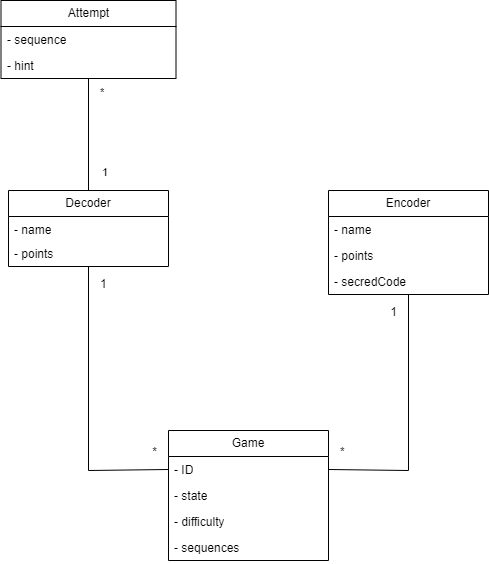

The diagram above was exported from draw.io. Its source (the exported page's mxGraphModel, read from the mxfile embedded in the PNG):
<mxGraphModel dx="1434" dy="836" grid="1" gridSize="10" guides="1" tooltips="1" connect="1" arrows="1" fold="1" page="1" pageScale="1" pageWidth="850" pageHeight="1100" math="0" shadow="0">
  <root>
    <mxCell id="0" />
    <mxCell id="1" parent="0" />
    <mxCell id="M4xrblB4g5WBxaB9cq_x-1" value="Encoder" style="swimlane;fontStyle=0;childLayout=stackLayout;horizontal=1;startSize=26;fillColor=none;horizontalStack=0;resizeParent=1;resizeParentMax=0;resizeLast=0;collapsible=1;marginBottom=0;whiteSpace=wrap;html=1;" parent="1" vertex="1">
      <mxGeometry x="520" y="320" width="160" height="104" as="geometry" />
    </mxCell>
    <mxCell id="M4xrblB4g5WBxaB9cq_x-2" value="- name" style="text;strokeColor=none;fillColor=none;align=left;verticalAlign=top;spacingLeft=4;spacingRight=4;overflow=hidden;rotatable=0;points=[[0,0.5],[1,0.5]];portConstraint=eastwest;whiteSpace=wrap;html=1;" parent="M4xrblB4g5WBxaB9cq_x-1" vertex="1">
      <mxGeometry y="26" width="160" height="26" as="geometry" />
    </mxCell>
    <mxCell id="M4xrblB4g5WBxaB9cq_x-3" value="- points" style="text;strokeColor=none;fillColor=none;align=left;verticalAlign=top;spacingLeft=4;spacingRight=4;overflow=hidden;rotatable=0;points=[[0,0.5],[1,0.5]];portConstraint=eastwest;whiteSpace=wrap;html=1;" parent="M4xrblB4g5WBxaB9cq_x-1" vertex="1">
      <mxGeometry y="52" width="160" height="26" as="geometry" />
    </mxCell>
    <mxCell id="M4xrblB4g5WBxaB9cq_x-4" value="- secredCode" style="text;strokeColor=none;fillColor=none;align=left;verticalAlign=top;spacingLeft=4;spacingRight=4;overflow=hidden;rotatable=0;points=[[0,0.5],[1,0.5]];portConstraint=eastwest;whiteSpace=wrap;html=1;" parent="M4xrblB4g5WBxaB9cq_x-1" vertex="1">
      <mxGeometry y="78" width="160" height="26" as="geometry" />
    </mxCell>
    <mxCell id="M4xrblB4g5WBxaB9cq_x-5" value="Decoder" style="swimlane;fontStyle=0;childLayout=stackLayout;horizontal=1;startSize=26;fillColor=none;horizontalStack=0;resizeParent=1;resizeParentMax=0;resizeLast=0;collapsible=1;marginBottom=0;whiteSpace=wrap;html=1;" parent="1" vertex="1">
      <mxGeometry x="200" y="320" width="160" height="76" as="geometry" />
    </mxCell>
    <mxCell id="M4xrblB4g5WBxaB9cq_x-6" value="- name" style="text;strokeColor=none;fillColor=none;align=left;verticalAlign=top;spacingLeft=4;spacingRight=4;overflow=hidden;rotatable=0;points=[[0,0.5],[1,0.5]];portConstraint=eastwest;whiteSpace=wrap;html=1;" parent="M4xrblB4g5WBxaB9cq_x-5" vertex="1">
      <mxGeometry y="26" width="160" height="24" as="geometry" />
    </mxCell>
    <mxCell id="M4xrblB4g5WBxaB9cq_x-7" value="- points" style="text;strokeColor=none;fillColor=none;align=left;verticalAlign=top;spacingLeft=4;spacingRight=4;overflow=hidden;rotatable=0;points=[[0,0.5],[1,0.5]];portConstraint=eastwest;whiteSpace=wrap;html=1;" parent="M4xrblB4g5WBxaB9cq_x-5" vertex="1">
      <mxGeometry y="50" width="160" height="26" as="geometry" />
    </mxCell>
    <mxCell id="M4xrblB4g5WBxaB9cq_x-9" value="Game" style="swimlane;fontStyle=0;childLayout=stackLayout;horizontal=1;startSize=26;fillColor=none;horizontalStack=0;resizeParent=1;resizeParentMax=0;resizeLast=0;collapsible=1;marginBottom=0;whiteSpace=wrap;html=1;" parent="1" vertex="1">
      <mxGeometry x="360" y="560" width="160" height="130" as="geometry" />
    </mxCell>
    <mxCell id="M4xrblB4g5WBxaB9cq_x-10" value="- ID" style="text;strokeColor=none;fillColor=none;align=left;verticalAlign=top;spacingLeft=4;spacingRight=4;overflow=hidden;rotatable=0;points=[[0,0.5],[1,0.5]];portConstraint=eastwest;whiteSpace=wrap;html=1;" parent="M4xrblB4g5WBxaB9cq_x-9" vertex="1">
      <mxGeometry y="26" width="160" height="26" as="geometry" />
    </mxCell>
    <mxCell id="M4xrblB4g5WBxaB9cq_x-11" value="- state" style="text;strokeColor=none;fillColor=none;align=left;verticalAlign=top;spacingLeft=4;spacingRight=4;overflow=hidden;rotatable=0;points=[[0,0.5],[1,0.5]];portConstraint=eastwest;whiteSpace=wrap;html=1;" parent="M4xrblB4g5WBxaB9cq_x-9" vertex="1">
      <mxGeometry y="52" width="160" height="26" as="geometry" />
    </mxCell>
    <mxCell id="Z6eYnivgh-2TaofB75U0-2" value="- difficulty" style="text;strokeColor=none;fillColor=none;align=left;verticalAlign=top;spacingLeft=4;spacingRight=4;overflow=hidden;rotatable=0;points=[[0,0.5],[1,0.5]];portConstraint=eastwest;whiteSpace=wrap;html=1;" parent="M4xrblB4g5WBxaB9cq_x-9" vertex="1">
      <mxGeometry y="78" width="160" height="26" as="geometry" />
    </mxCell>
    <mxCell id="3QMlb2VVYqPLBX-GX4cm-1" value="- sequences" style="text;strokeColor=none;fillColor=none;align=left;verticalAlign=top;spacingLeft=4;spacingRight=4;overflow=hidden;rotatable=0;points=[[0,0.5],[1,0.5]];portConstraint=eastwest;whiteSpace=wrap;html=1;" vertex="1" parent="M4xrblB4g5WBxaB9cq_x-9">
      <mxGeometry y="104" width="160" height="26" as="geometry" />
    </mxCell>
    <mxCell id="M4xrblB4g5WBxaB9cq_x-15" value="" style="endArrow=none;html=1;rounded=0;entryX=0;entryY=0.5;entryDx=0;entryDy=0;" parent="1" source="M4xrblB4g5WBxaB9cq_x-5" target="M4xrblB4g5WBxaB9cq_x-10" edge="1">
      <mxGeometry relative="1" as="geometry">
        <mxPoint x="325" y="600" as="sourcePoint" />
        <mxPoint x="485" y="600" as="targetPoint" />
        <Array as="points">
          <mxPoint x="280" y="600" />
        </Array>
      </mxGeometry>
    </mxCell>
    <mxCell id="M4xrblB4g5WBxaB9cq_x-16" value="1" style="resizable=0;html=1;whiteSpace=wrap;align=left;verticalAlign=bottom;" parent="M4xrblB4g5WBxaB9cq_x-15" connectable="0" vertex="1">
      <mxGeometry x="-1" relative="1" as="geometry">
        <mxPoint x="10" y="26" as="offset" />
      </mxGeometry>
    </mxCell>
    <mxCell id="M4xrblB4g5WBxaB9cq_x-17" value="*" style="resizable=0;html=1;whiteSpace=wrap;align=right;verticalAlign=bottom;" parent="M4xrblB4g5WBxaB9cq_x-15" connectable="0" vertex="1">
      <mxGeometry x="1" relative="1" as="geometry">
        <mxPoint x="-10" y="-9" as="offset" />
      </mxGeometry>
    </mxCell>
    <mxCell id="M4xrblB4g5WBxaB9cq_x-18" value="" style="endArrow=none;html=1;rounded=0;exitX=1;exitY=0.5;exitDx=0;exitDy=0;" parent="1" source="M4xrblB4g5WBxaB9cq_x-10" target="M4xrblB4g5WBxaB9cq_x-1" edge="1">
      <mxGeometry relative="1" as="geometry">
        <mxPoint x="325" y="600" as="sourcePoint" />
        <mxPoint x="485" y="600" as="targetPoint" />
        <Array as="points">
          <mxPoint x="600" y="600" />
        </Array>
      </mxGeometry>
    </mxCell>
    <mxCell id="M4xrblB4g5WBxaB9cq_x-19" value="*" style="resizable=0;html=1;whiteSpace=wrap;align=left;verticalAlign=bottom;" parent="M4xrblB4g5WBxaB9cq_x-18" connectable="0" vertex="1">
      <mxGeometry x="-1" relative="1" as="geometry">
        <mxPoint x="10" y="-9" as="offset" />
      </mxGeometry>
    </mxCell>
    <mxCell id="M4xrblB4g5WBxaB9cq_x-20" value="1" style="resizable=0;html=1;whiteSpace=wrap;align=right;verticalAlign=bottom;" parent="M4xrblB4g5WBxaB9cq_x-18" connectable="0" vertex="1">
      <mxGeometry x="1" relative="1" as="geometry">
        <mxPoint x="-10" y="26" as="offset" />
      </mxGeometry>
    </mxCell>
    <mxCell id="Z6eYnivgh-2TaofB75U0-3" value="Attempt" style="swimlane;fontStyle=0;childLayout=stackLayout;horizontal=1;startSize=26;fillColor=none;horizontalStack=0;resizeParent=1;resizeParentMax=0;resizeLast=0;collapsible=1;marginBottom=0;whiteSpace=wrap;html=1;" parent="1" vertex="1">
      <mxGeometry x="192.5" y="130" width="175" height="78" as="geometry" />
    </mxCell>
    <mxCell id="Z6eYnivgh-2TaofB75U0-4" value="- sequence" style="text;strokeColor=none;fillColor=none;align=left;verticalAlign=top;spacingLeft=4;spacingRight=4;overflow=hidden;rotatable=0;points=[[0,0.5],[1,0.5]];portConstraint=eastwest;whiteSpace=wrap;html=1;" parent="Z6eYnivgh-2TaofB75U0-3" vertex="1">
      <mxGeometry y="26" width="175" height="26" as="geometry" />
    </mxCell>
    <mxCell id="Z6eYnivgh-2TaofB75U0-5" value="- hint" style="text;strokeColor=none;fillColor=none;align=left;verticalAlign=top;spacingLeft=4;spacingRight=4;overflow=hidden;rotatable=0;points=[[0,0.5],[1,0.5]];portConstraint=eastwest;whiteSpace=wrap;html=1;" parent="Z6eYnivgh-2TaofB75U0-3" vertex="1">
      <mxGeometry y="52" width="175" height="26" as="geometry" />
    </mxCell>
    <mxCell id="Z6eYnivgh-2TaofB75U0-7" value="" style="endArrow=none;html=1;edgeStyle=orthogonalEdgeStyle;rounded=0;entryX=0.5;entryY=0;entryDx=0;entryDy=0;" parent="1" source="Z6eYnivgh-2TaofB75U0-3" target="M4xrblB4g5WBxaB9cq_x-5" edge="1">
      <mxGeometry relative="1" as="geometry">
        <mxPoint x="320" y="430" as="sourcePoint" />
        <mxPoint x="480" y="430" as="targetPoint" />
      </mxGeometry>
    </mxCell>
    <mxCell id="Z6eYnivgh-2TaofB75U0-8" value="*" style="edgeLabel;resizable=0;html=1;align=left;verticalAlign=bottom;" parent="Z6eYnivgh-2TaofB75U0-7" connectable="0" vertex="1">
      <mxGeometry x="-1" relative="1" as="geometry">
        <mxPoint x="10" y="22" as="offset" />
      </mxGeometry>
    </mxCell>
    <mxCell id="Z6eYnivgh-2TaofB75U0-9" value="1" style="edgeLabel;resizable=0;html=1;align=right;verticalAlign=bottom;" parent="Z6eYnivgh-2TaofB75U0-7" connectable="0" vertex="1">
      <mxGeometry x="1" relative="1" as="geometry">
        <mxPoint x="20" y="-10" as="offset" />
      </mxGeometry>
    </mxCell>
  </root>
</mxGraphModel>